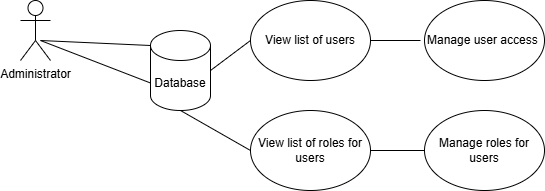

The diagram above was exported from draw.io. Its source (the exported page's mxGraphModel, read from the mxfile embedded in the PNG):
<mxGraphModel dx="788" dy="417" grid="1" gridSize="10" guides="1" tooltips="1" connect="1" arrows="1" fold="1" page="1" pageScale="1" pageWidth="827" pageHeight="1169" math="0" shadow="0">
  <root>
    <mxCell id="0" />
    <mxCell id="1" parent="0" />
    <mxCell id="-sHSyYpzIYQQMPkM6AbL-1" value="Administrator" style="shape=umlActor;verticalLabelPosition=bottom;verticalAlign=top;html=1;" vertex="1" parent="1">
      <mxGeometry x="150" y="120" width="30" height="60" as="geometry" />
    </mxCell>
    <mxCell id="-sHSyYpzIYQQMPkM6AbL-2" value="View list of users" style="ellipse;whiteSpace=wrap;html=1;" vertex="1" parent="1">
      <mxGeometry x="380" y="120" width="120" height="80" as="geometry" />
    </mxCell>
    <mxCell id="-sHSyYpzIYQQMPkM6AbL-3" value="View list of roles for users" style="ellipse;whiteSpace=wrap;html=1;" vertex="1" parent="1">
      <mxGeometry x="380" y="230" width="120" height="80" as="geometry" />
    </mxCell>
    <mxCell id="-sHSyYpzIYQQMPkM6AbL-4" value="Manage user access&amp;nbsp;" style="ellipse;whiteSpace=wrap;html=1;" vertex="1" parent="1">
      <mxGeometry x="554" y="120" width="120" height="80" as="geometry" />
    </mxCell>
    <mxCell id="-sHSyYpzIYQQMPkM6AbL-5" value="Manage roles for users" style="ellipse;whiteSpace=wrap;html=1;" vertex="1" parent="1">
      <mxGeometry x="554" y="230" width="120" height="80" as="geometry" />
    </mxCell>
    <mxCell id="-sHSyYpzIYQQMPkM6AbL-11" value="" style="endArrow=none;html=1;rounded=0;" edge="1" parent="1">
      <mxGeometry width="50" height="50" relative="1" as="geometry">
        <mxPoint x="500" y="160" as="sourcePoint" />
        <mxPoint x="550" y="160" as="targetPoint" />
      </mxGeometry>
    </mxCell>
    <mxCell id="-sHSyYpzIYQQMPkM6AbL-12" value="" style="endArrow=none;html=1;rounded=0;entryX=0;entryY=0.5;entryDx=0;entryDy=0;" edge="1" parent="1" target="-sHSyYpzIYQQMPkM6AbL-5">
      <mxGeometry width="50" height="50" relative="1" as="geometry">
        <mxPoint x="500" y="270" as="sourcePoint" />
        <mxPoint x="550" y="220" as="targetPoint" />
      </mxGeometry>
    </mxCell>
    <mxCell id="-sHSyYpzIYQQMPkM6AbL-13" value="" style="endArrow=none;html=1;rounded=0;exitX=0.667;exitY=0.667;exitDx=0;exitDy=0;exitPerimeter=0;entryX=0;entryY=0;entryDx=0;entryDy=52.5;entryPerimeter=0;" edge="1" parent="1" source="-sHSyYpzIYQQMPkM6AbL-1" target="-sHSyYpzIYQQMPkM6AbL-15">
      <mxGeometry width="50" height="50" relative="1" as="geometry">
        <mxPoint x="190" y="250" as="sourcePoint" />
        <mxPoint x="270" y="210" as="targetPoint" />
      </mxGeometry>
    </mxCell>
    <mxCell id="-sHSyYpzIYQQMPkM6AbL-14" value="" style="endArrow=none;html=1;rounded=0;entryX=0;entryY=0;entryDx=0;entryDy=15;entryPerimeter=0;" edge="1" parent="1" target="-sHSyYpzIYQQMPkM6AbL-15">
      <mxGeometry width="50" height="50" relative="1" as="geometry">
        <mxPoint x="170" y="160" as="sourcePoint" />
        <mxPoint x="270" y="160" as="targetPoint" />
      </mxGeometry>
    </mxCell>
    <mxCell id="-sHSyYpzIYQQMPkM6AbL-15" value="Database" style="shape=cylinder3;whiteSpace=wrap;html=1;boundedLbl=1;backgroundOutline=1;size=15;" vertex="1" parent="1">
      <mxGeometry x="280" y="150" width="60" height="80" as="geometry" />
    </mxCell>
    <mxCell id="-sHSyYpzIYQQMPkM6AbL-16" value="" style="endArrow=none;html=1;rounded=0;entryX=0.5;entryY=1;entryDx=0;entryDy=0;entryPerimeter=0;exitX=0;exitY=0.5;exitDx=0;exitDy=0;" edge="1" parent="1" source="-sHSyYpzIYQQMPkM6AbL-3" target="-sHSyYpzIYQQMPkM6AbL-15">
      <mxGeometry width="50" height="50" relative="1" as="geometry">
        <mxPoint x="370" y="270" as="sourcePoint" />
        <mxPoint x="340" y="240" as="targetPoint" />
      </mxGeometry>
    </mxCell>
    <mxCell id="-sHSyYpzIYQQMPkM6AbL-18" value="" style="endArrow=none;html=1;rounded=0;entryX=0;entryY=0.5;entryDx=0;entryDy=0;" edge="1" parent="1" target="-sHSyYpzIYQQMPkM6AbL-2">
      <mxGeometry width="50" height="50" relative="1" as="geometry">
        <mxPoint x="340" y="190" as="sourcePoint" />
        <mxPoint x="390" y="140" as="targetPoint" />
      </mxGeometry>
    </mxCell>
  </root>
</mxGraphModel>